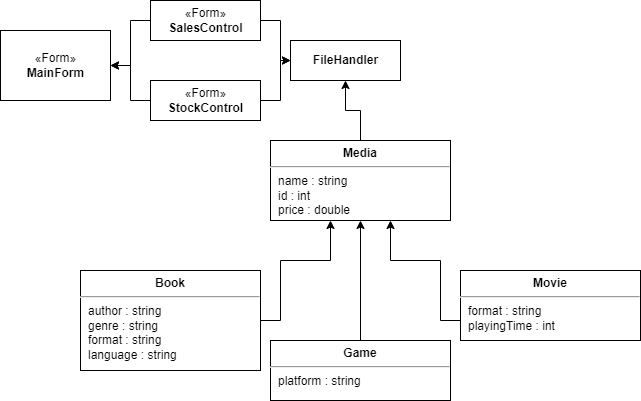

The diagram above was exported from draw.io. Its source (the exported page's mxGraphModel, read from the mxfile embedded in the PNG):
<mxGraphModel dx="1422" dy="762" grid="1" gridSize="10" guides="1" tooltips="1" connect="1" arrows="1" fold="1" page="1" pageScale="1" pageWidth="827" pageHeight="1169" math="0" shadow="0">
  <root>
    <mxCell id="WIyWlLk6GJQsqaUBKTNV-0" />
    <mxCell id="WIyWlLk6GJQsqaUBKTNV-1" parent="WIyWlLk6GJQsqaUBKTNV-0" />
    <mxCell id="T2tBuTh2AZnpbC-FaZ0B-4" value="" style="edgeStyle=orthogonalEdgeStyle;rounded=0;orthogonalLoop=1;jettySize=auto;html=1;endArrow=classic;endFill=1;exitX=0.5;exitY=0;exitDx=0;exitDy=0;" edge="1" parent="WIyWlLk6GJQsqaUBKTNV-1" source="T2tBuTh2AZnpbC-FaZ0B-18">
      <mxGeometry relative="1" as="geometry">
        <mxPoint x="454" y="580" as="sourcePoint" />
        <mxPoint x="454" y="280" as="targetPoint" />
      </mxGeometry>
    </mxCell>
    <mxCell id="T2tBuTh2AZnpbC-FaZ0B-6" value="" style="edgeStyle=orthogonalEdgeStyle;rounded=0;orthogonalLoop=1;jettySize=auto;html=1;entryX=0.75;entryY=1;entryDx=0;entryDy=0;endArrow=classic;endFill=1;exitX=0;exitY=0.5;exitDx=0;exitDy=0;" edge="1" parent="WIyWlLk6GJQsqaUBKTNV-1">
      <mxGeometry relative="1" as="geometry">
        <mxPoint x="554" y="380" as="sourcePoint" />
        <mxPoint x="484" y="280" as="targetPoint" />
        <Array as="points">
          <mxPoint x="534" y="380" />
          <mxPoint x="534" y="320" />
          <mxPoint x="484" y="320" />
        </Array>
      </mxGeometry>
    </mxCell>
    <mxCell id="T2tBuTh2AZnpbC-FaZ0B-11" value="" style="edgeStyle=orthogonalEdgeStyle;rounded=0;orthogonalLoop=1;jettySize=auto;html=1;endArrow=classic;endFill=1;exitX=1;exitY=0.5;exitDx=0;exitDy=0;entryX=0.25;entryY=1;entryDx=0;entryDy=0;" edge="1" parent="WIyWlLk6GJQsqaUBKTNV-1">
      <mxGeometry relative="1" as="geometry">
        <mxPoint x="354" y="380" as="sourcePoint" />
        <mxPoint x="424" y="280" as="targetPoint" />
        <Array as="points">
          <mxPoint x="374" y="380" />
          <mxPoint x="374" y="320" />
          <mxPoint x="424" y="320" />
        </Array>
      </mxGeometry>
    </mxCell>
    <mxCell id="T2tBuTh2AZnpbC-FaZ0B-34" value="" style="edgeStyle=orthogonalEdgeStyle;rounded=0;orthogonalLoop=1;jettySize=auto;html=1;endArrow=classic;endFill=1;" edge="1" parent="WIyWlLk6GJQsqaUBKTNV-1" source="T2tBuTh2AZnpbC-FaZ0B-12" target="T2tBuTh2AZnpbC-FaZ0B-29">
      <mxGeometry relative="1" as="geometry" />
    </mxCell>
    <mxCell id="T2tBuTh2AZnpbC-FaZ0B-12" value="&lt;p style=&quot;margin: 0px ; margin-top: 6px ; text-align: center&quot;&gt;&lt;b&gt;Media&lt;/b&gt;&lt;/p&gt;&lt;hr&gt;&lt;p style=&quot;margin: 0px ; margin-left: 8px&quot;&gt;name : string&lt;/p&gt;&lt;p style=&quot;margin: 0px ; margin-left: 8px&quot;&gt;&lt;span&gt;id : int&lt;/span&gt;&lt;/p&gt;&lt;p style=&quot;margin: 0px ; margin-left: 8px&quot;&gt;price : double&lt;/p&gt;" style="align=left;overflow=fill;html=1;dropTarget=0;" vertex="1" parent="WIyWlLk6GJQsqaUBKTNV-1">
      <mxGeometry x="364" y="200" width="180" height="80" as="geometry" />
    </mxCell>
    <mxCell id="T2tBuTh2AZnpbC-FaZ0B-14" value="&lt;p style=&quot;margin: 0px ; margin-top: 6px ; text-align: center&quot;&gt;&lt;b&gt;Book&lt;/b&gt;&lt;/p&gt;&lt;hr&gt;&lt;p style=&quot;margin: 0px ; margin-left: 8px&quot;&gt;author : string&lt;/p&gt;&lt;p style=&quot;margin: 0px ; margin-left: 8px&quot;&gt;genre : string&lt;/p&gt;&lt;p style=&quot;margin: 0px ; margin-left: 8px&quot;&gt;format : string&lt;/p&gt;&lt;p style=&quot;margin: 0px ; margin-left: 8px&quot;&gt;language : string&lt;/p&gt;" style="align=left;overflow=fill;html=1;dropTarget=0;" vertex="1" parent="WIyWlLk6GJQsqaUBKTNV-1">
      <mxGeometry x="174" y="330" width="180" height="100" as="geometry" />
    </mxCell>
    <mxCell id="T2tBuTh2AZnpbC-FaZ0B-17" value="&lt;p style=&quot;margin: 0px ; margin-top: 6px ; text-align: center&quot;&gt;&lt;b&gt;Movie&lt;/b&gt;&lt;/p&gt;&lt;hr&gt;&lt;p style=&quot;margin: 0px ; margin-left: 8px&quot;&gt;format : string&lt;/p&gt;&lt;p style=&quot;margin: 0px ; margin-left: 8px&quot;&gt;playingTime : int&lt;/p&gt;" style="align=left;overflow=fill;html=1;dropTarget=0;" vertex="1" parent="WIyWlLk6GJQsqaUBKTNV-1">
      <mxGeometry x="554" y="330" width="180" height="70" as="geometry" />
    </mxCell>
    <mxCell id="T2tBuTh2AZnpbC-FaZ0B-18" value="&lt;p style=&quot;margin: 0px ; margin-top: 6px ; text-align: center&quot;&gt;&lt;b&gt;Game&lt;/b&gt;&lt;/p&gt;&lt;hr&gt;&lt;p style=&quot;margin: 0px ; margin-left: 8px&quot;&gt;platform : string&lt;/p&gt;&lt;p style=&quot;margin: 0px ; margin-left: 8px&quot;&gt;&lt;br&gt;&lt;/p&gt;" style="align=left;overflow=fill;html=1;dropTarget=0;" vertex="1" parent="WIyWlLk6GJQsqaUBKTNV-1">
      <mxGeometry x="364" y="400" width="180" height="60" as="geometry" />
    </mxCell>
    <mxCell id="T2tBuTh2AZnpbC-FaZ0B-24" value="«Form»&lt;br&gt;&lt;b&gt;MainForm&lt;br&gt;&lt;/b&gt;" style="html=1;" vertex="1" parent="WIyWlLk6GJQsqaUBKTNV-1">
      <mxGeometry x="94" y="90" width="110" height="70" as="geometry" />
    </mxCell>
    <mxCell id="T2tBuTh2AZnpbC-FaZ0B-28" value="" style="edgeStyle=orthogonalEdgeStyle;rounded=0;orthogonalLoop=1;jettySize=auto;html=1;endArrow=classic;endFill=1;" edge="1" parent="WIyWlLk6GJQsqaUBKTNV-1" source="T2tBuTh2AZnpbC-FaZ0B-25" target="T2tBuTh2AZnpbC-FaZ0B-24">
      <mxGeometry relative="1" as="geometry" />
    </mxCell>
    <mxCell id="T2tBuTh2AZnpbC-FaZ0B-31" value="" style="edgeStyle=orthogonalEdgeStyle;rounded=0;orthogonalLoop=1;jettySize=auto;html=1;endArrow=classic;endFill=1;" edge="1" parent="WIyWlLk6GJQsqaUBKTNV-1" source="T2tBuTh2AZnpbC-FaZ0B-25" target="T2tBuTh2AZnpbC-FaZ0B-29">
      <mxGeometry relative="1" as="geometry" />
    </mxCell>
    <mxCell id="T2tBuTh2AZnpbC-FaZ0B-25" value="«Form»&lt;br&gt;&lt;b&gt;SalesControl&lt;br&gt;&lt;/b&gt;" style="html=1;" vertex="1" parent="WIyWlLk6GJQsqaUBKTNV-1">
      <mxGeometry x="244" y="60" width="110" height="40" as="geometry" />
    </mxCell>
    <mxCell id="T2tBuTh2AZnpbC-FaZ0B-27" value="" style="edgeStyle=orthogonalEdgeStyle;rounded=0;orthogonalLoop=1;jettySize=auto;html=1;endArrow=classic;endFill=1;" edge="1" parent="WIyWlLk6GJQsqaUBKTNV-1" source="T2tBuTh2AZnpbC-FaZ0B-26" target="T2tBuTh2AZnpbC-FaZ0B-24">
      <mxGeometry relative="1" as="geometry" />
    </mxCell>
    <mxCell id="T2tBuTh2AZnpbC-FaZ0B-32" value="" style="edgeStyle=orthogonalEdgeStyle;rounded=0;orthogonalLoop=1;jettySize=auto;html=1;endArrow=classic;endFill=1;" edge="1" parent="WIyWlLk6GJQsqaUBKTNV-1" source="T2tBuTh2AZnpbC-FaZ0B-26" target="T2tBuTh2AZnpbC-FaZ0B-29">
      <mxGeometry relative="1" as="geometry" />
    </mxCell>
    <mxCell id="T2tBuTh2AZnpbC-FaZ0B-26" value="«Form»&lt;br&gt;&lt;b&gt;StockControl&lt;br&gt;&lt;/b&gt;" style="html=1;" vertex="1" parent="WIyWlLk6GJQsqaUBKTNV-1">
      <mxGeometry x="244" y="140" width="110" height="40" as="geometry" />
    </mxCell>
    <mxCell id="T2tBuTh2AZnpbC-FaZ0B-29" value="&lt;b&gt;FileHandler&lt;/b&gt;" style="html=1;" vertex="1" parent="WIyWlLk6GJQsqaUBKTNV-1">
      <mxGeometry x="384" y="100" width="110" height="40" as="geometry" />
    </mxCell>
  </root>
</mxGraphModel>